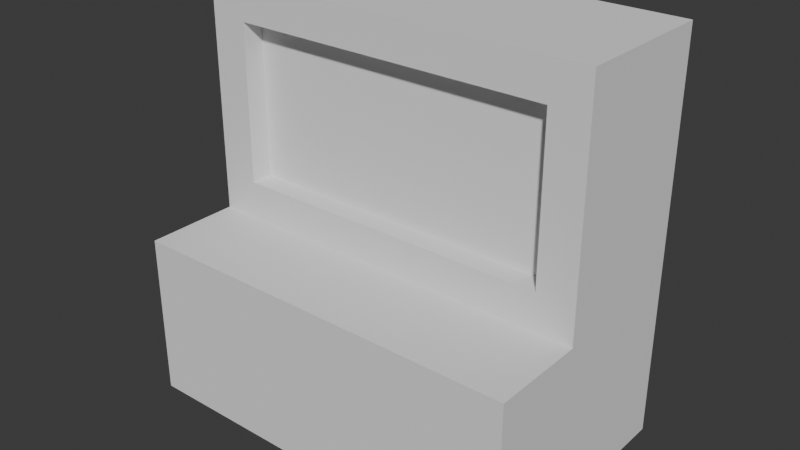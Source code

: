# Source: TradeComputer.blend  (saved by Blender 5.1.30; exported with 4.5.12 LTS)
import bpy
from mathutils import Matrix  # noqa: F401  (used for matrix-valued properties, if any)

bpy.ops.wm.read_factory_settings(use_empty=True)
scene = bpy.context.scene
scene.name = 'Scene'

# ---- collections
col_collection = bpy.data.collections.new('Collection'); scene.collection.children.link(col_collection)

# ---- world
world_world = bpy.data.worlds.new('World'); scene.world = world_world
world_world.use_nodes = True; world_world.node_tree.nodes.clear()
_N = world_world.node_tree.nodes; _L = world_world.node_tree.links
n0 = _N.new('ShaderNodeOutputWorld'); n0.name = 'World Output'; n0.location = (200, 100)
n1 = _N.new('ShaderNodeBackground'); n1.name = 'Background'; n1.location = (-200, 100)
n1.inputs[0].default_value = (0.05088, 0.05088, 0.05088, 1.0)
_L.new(n1.outputs[0], n0.inputs[0])
n0.is_active_output = True
world_world.color = (0.05088, 0.05088, 0.05088)
world_world.sun_shadow_jitter_overblur = 0.0

# ---- meshes
me_tradecomp = bpy.data.meshes.new('TradeComp')
me_tradecomp.from_pydata([(-1.0, -1.0, -1.0), (-0.8109, -1.0, 0.8109), (-1.0, 1.0, -1.0), (-1.0, 1.0, 1.0), (1.0, -1.0, -1.0), (0.8109, -1.0, 0.8109), (1.0, 1.0, -1.0), (1.0, 1.0, 1.0), (-0.8109, -1.0, 0.01533), (-1.0, 1.0, -0.1738), (1.0, 1.0, -0.1738), (0.8109, -1.0, 0.01533), (1.0, -2.296, -0.1738), (1.0, -2.296, -1.0), (-1.0, -2.296, -1.0), (-1.0, -2.296, -0.1738), (-1.0, -1.0, -0.1738), (-1.0, -1.0, 1.0), (1.0, -1.0, 1.0), (1.0, -1.0, -0.1738), (-0.8109, -0.6961, 0.01533), (-0.8109, -0.6961, 0.8109), (0.8109, -0.6961, 0.8109), (0.8109, -0.6961, 0.01533)], [], [(16, 17, 3, 9), (9, 3, 7, 10), (10, 7, 18, 19), (8, 11, 23, 20), (2, 6, 4, 0), (7, 3, 17, 18), (16, 0, 14, 15), (6, 10, 19, 4), (2, 9, 10, 6), (0, 16, 9, 2), (13, 12, 15, 14), (0, 4, 13, 14), (4, 19, 12, 13), (19, 16, 15, 12), (8, 1, 17, 16), (1, 5, 18, 17), (5, 11, 19, 18), (11, 8, 16, 19), (23, 22, 21, 20), (5, 1, 21, 22), (11, 5, 22, 23), (1, 8, 20, 21)])
_uv = me_tradecomp.uv_layers.new(name='UVMap')
_uv.uv.foreach_set('vector', [0.4783, 0.0, 0.625, 0.0, 0.625, 0.25, 0.4783, 0.25, 0.4783, 0.25, 0.625, 0.25, 0.625, 0.5, 0.4783, 0.5, 0.4783, 0.5, 0.625, 0.5, 0.625, 0.75, 0.4783, 0.75, 0.5019, 0.9764, 0.5019, 0.7736, 0.5019, 0.7736, 0.5019, 0.9764, 0.125, 0.5, 0.375, 0.5, 0.375, 0.75, 0.125, 0.75, 0.625, 0.5, 0.875, 0.5, 0.875, 0.75, 0.625, 0.75, 0.4783, 0.0, 0.375, 0.0, 0.375, 0.0, 0.4783, 0.0, 0.375, 0.5, 0.4783, 0.5, 0.4783, 0.75, 0.375, 0.75, 0.375, 0.25, 0.4783, 0.25, 0.4783, 0.5, 0.375, 0.5, 0.375, 0.0, 0.4783, 0.0, 0.4783, 0.25, 0.375, 0.25, 0.375, 0.75, 0.4783, 0.75, 0.4783, 1.0, 0.375, 1.0, 0.125, 0.75, 0.375, 0.75, 0.375, 0.75, 0.125, 0.75, 0.375, 0.75, 0.4783, 0.75, 0.4783, 0.75, 0.375, 0.75, 0.4783, 0.75, 0.4783, 1.0, 0.4783, 1.0, 0.4783, 0.75, 0.5019, 0.9764, 0.6014, 0.9764, 0.625, 1.0, 0.4783, 1.0, 0.6014, 0.9764, 0.6014, 0.7736, 0.625, 0.75, 0.625, 1.0, 0.6014, 0.7736, 0.5019, 0.7736, 0.4783, 0.75, 0.625, 0.75, 0.5019, 0.7736, 0.5019, 0.9764, 0.4783, 1.0, 0.4783, 0.75, 0.5019, 0.7736, 0.6014, 0.7736, 0.6014, 0.9764, 0.5019, 0.9764, 0.6014, 0.7736, 0.6014, 0.9764, 0.6014, 0.9764, 0.6014, 0.7736, 0.5019, 0.7736, 0.6014, 0.7736, 0.6014, 0.7736, 0.5019, 0.7736, 0.6014, 0.9764, 0.5019, 0.9764, 0.5019, 0.9764, 0.6014, 0.9764])
me_tradecomp.update()

# ---- objects
ob_tradecomp = bpy.data.objects.new('TradeComp', me_tradecomp)

# ---- transforms, parenting, visibility, modifiers, constraints
ob_tradecomp.location = (0.0, 0.0, 0.0)
ob_tradecomp.scale = (2.457, 0.8999, 2.457)

# ---- collection membership
col_collection.objects.link(ob_tradecomp)

# ---- scene / render settings (as saved in the file)
scene.frame_start = 1; scene.frame_end = 250; scene.frame_set(1)
scene.render.engine = 'BLENDER_EEVEE_NEXT'
scene.render.bake_bias = 0.0
scene.render.bake_samples = 0
scene.cycles.sampling_pattern = 'TABULATED_SOBOL'
scene.eevee.use_volume_custom_range = False
bpy.context.view_layer.update()

# ---- added for rendering (the .blend has no active camera and no usable light): camera, sun
cam_auto = bpy.data.cameras.new('AutoCamera')
cam_auto.lens = 50.0
cam_auto.sensor_width = 36.0
cam_auto.clip_end = 1000.0
ob_auto_camera = bpy.data.objects.new('AutoCamera', cam_auto)
scene.collection.objects.link(ob_auto_camera)
ob_auto_camera.location = (6.98996, -8.97114, 5.59197)
ob_auto_camera.rotation_euler = (1.09748, -7.21219e-08, 0.694738)
scene.camera = ob_auto_camera
light_auto_sun = bpy.data.lights.new('AutoSun', 'SUN')
light_auto_sun.energy = 3.0
light_auto_sun.angle = 0.0523599
ob_auto_sun = bpy.data.objects.new('AutoSun', light_auto_sun)
scene.collection.objects.link(ob_auto_sun)
ob_auto_sun.rotation_euler = (0.872665, 0.174533, 0.523599)
bpy.context.view_layer.update()
